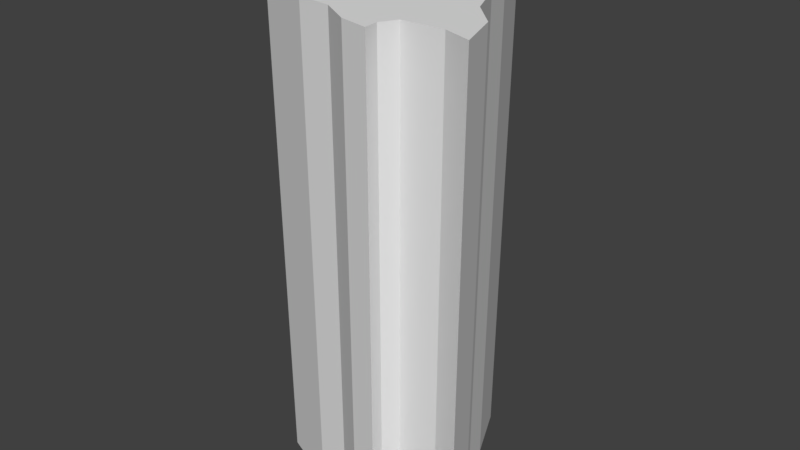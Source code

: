 # Source: level.blend  (saved by Blender 2.79.0; exported with 4.5.12 LTS)
import bpy
from mathutils import Matrix  # noqa: F401  (used for matrix-valued properties, if any)

bpy.ops.wm.read_factory_settings(use_empty=True)
scene = bpy.context.scene
scene.name = 'Scene'

# ---- collections
col_collection_1 = bpy.data.collections.new('Collection 1'); scene.collection.children.link(col_collection_1)

# ---- materials (node trees are filled in below, after node groups)
mat_material_001 = bpy.data.materials.new('Material.001')
mat_material_001.alpha_threshold = 0.0
mat_material_001.use_transparent_shadow = False
mat_material_001.roughness = 0.5
mat_material_002 = bpy.data.materials.new('Material.002')
mat_material_002.alpha_threshold = 0.0
mat_material_002.use_transparent_shadow = False
mat_material_002.roughness = 0.5
mat_material_003 = bpy.data.materials.new('Material.003')
mat_material_003.alpha_threshold = 0.0
mat_material_003.use_transparent_shadow = False
mat_material_003.roughness = 0.5

# ---- material node trees

# ---- world
world_world = bpy.data.worlds.new('World'); scene.world = world_world
world_world.color = (0.05088, 0.05088, 0.05088)
world_world.use_sun_shadow = False
world_world.sun_shadow_jitter_overblur = 0.0
world_world.cycles.sampling_method = 'MANUAL'

# ---- meshes
me_cube_001 = bpy.data.meshes.new('Cube.001')
me_cube_001.from_pydata([(0.3006, 0.8661, -0.002617), (0.09401, 0.8848, -0.002617), (-0.1564, 0.5906, -0.002617), (-0.2253, 0.7909, -0.002617), (0.01887, 1.561, -0.002617), (-0.9954, 0.5154, -0.002617), (-1.853, 0.8473, -0.002617), (-2.216, 1.154, -0.002617), (-1.997, 0.7095, -0.002617), (-1.108, 0.1961, -0.002617), (0.2067, 0.7095, -0.002617), (1.052, 0.3401, -0.002617), (1.49, -0.8756, -0.002617), (-0.8713, -0.008427, -0.002617), (-0.3078, -0.8276, -0.002617), (0.1305, -0.6137, -0.002617), (-1.055, 1.479, -0.002617), (0.6688, 1.496, -0.002617), (-2.536, 0.07853, -0.002617), (-2.843, 0.9385, -0.002617), (-1.495, -1.147, -0.002617), (0.2377, -1.7, -0.002617), (1.73, -1.902, -0.002617), (1.896, -0.03204, -0.002617), (1.611, 0.7419, -0.002617), (1.058, 1.774, -0.002617), (-1.283, 1.875, -0.002617), (-2.471, 1.608, -0.002617), (2.314, -3.287, -0.002617), (2.129, 2.901, -0.002617), (-0.1193, 3.61, -0.002617), (-3.354, 2.526, -0.002617), (-4.965, -0.5308, -0.002617), (-5.297, 1.041, -0.002617), (-2.87, -3.432, -0.002617), (3.062, -4.756, -0.002617), (5.775, -2.538, -0.002617), (6.1, -0.07663, -0.002617), (5.455, 1.958, -0.002617), (7.231, -2.58, -0.002617), (8.873, -4.223, -0.002617), (9.788, -6.834, -0.002617), (8.119, -6.269, -0.002617), (5.723, -6.403, -0.002617), (5.212, -7.346, -0.002617), (5.292, -8.207, -0.002617), (-6.472, -1.18, -0.002617), (-8.115, 3.504, -0.002617), (-8.088, 6.762, -0.002617), (3.866, 5.362, -0.002617), (0.09401, 1.398, -0.002617), (-0.4758, 0.8347, -0.002617), (-1.29, 0.6344, -0.002617), (-1.478, 0.4904, -0.002617), (-1.221, -0.0606, -0.002617), (-1.409, 0.2525, -0.002617), (0.4259, 0.5968, -0.002617), (1.014, 0.722, -0.002617), (0.5511, 0.265, -0.002617), (0.7264, 0.1648, -0.002617), (0.7389, -0.06686, -0.002617), (1.172, -0.1764, -0.002617), (1.026, -0.4947, -0.002617), (1.526, -1.266, -0.002617), (1.287, -1.027, -0.002617), (1.073, -1.063, -0.002617), (0.8746, -0.9121, -0.002617), (0.2991, -0.8725, -0.002617), (-0.7617, -0.6606, -0.002617), (-0.5582, -0.2484, -0.002617), (-0.3547, -0.5719, -0.002617), (-0.9767, 1.134, -0.002617), (0.4192, -1.169, -0.002617), (2.265, -0.9258, -0.002617), (-0.03872, 1.94, -0.002617), (-3.693, -0.1834, -0.002617), (-3.909, 0.8423, -0.002617), (-2.219, -2.393, -0.002617), (-0.02936, -3.059, -0.002617), (3.783, -1.622, -0.002617), (3.837, 0.05313, -0.002617), (3.391, 1.526, -0.002617), (-1.944, 3.506, -0.002617), (-0.1341, -4.452, -0.002617), (3.12, 4.195, -0.002617), (-0.1911, 5.335, -0.002617), (-2.987, 5.176, -0.002617), (-5.148, 3.674, -0.002617), (3.569, -7.83, -0.002617), (1.739, -6.726, -0.002617), (-0.3342, -6.484, -0.002617), (-4.184, -4.896, -0.002617), (-6.769, 1.027, -0.002617), (-9.353, 8.619, -0.002617), (-7.657, 8.485, -0.002617), (-5.611, 6.923, -0.002617), (-3.592, 6.492, -0.002617), (-0.1188, 6.627, -0.002617), (0.4508, 0.9209, -28.91), (0.09822, 1.503, -28.91), (0.008063, 0.9219, -28.91), (-0.101, 0.7567, -28.91), (-0.1462, 0.85, -28.91), (0.0933, 1.725, -28.91), (-0.6478, 1.007, -28.91), (-1.005, 0.7958, -28.91), (-1.277, 0.8534, -28.91), (-1.948, 1.255, -28.91), (-2.459, 1.406, -28.91), (-2.231, 0.6114, -28.91), (-1.701, 0.4132, -28.91), (-1.391, -0.1837, -28.91), (-1.597, 0.1628, -28.91), (-1.303, 0.1039, -28.91), (0.3053, 0.7538, -28.91), (0.5245, 0.6731, -28.91), (1.21, 0.812, -28.91), (0.7243, 0.2993, -28.91), (0.8092, 0.2639, -28.91), (1.18, 0.4879, -28.91), (0.9761, -0.009231, -28.91), (1.387, -0.1297, -28.91), (1.293, -0.4918, -28.91), (1.792, -1.002, -28.91), (1.745, -1.521, -28.91), (1.272, -1.353, -28.91), (0.9672, -1.418, -28.91), (0.696, -1.278, -28.91), (0.1378, -1.141, -28.91), (-0.9563, -0.2048, -28.91), (-0.7745, -0.8835, -28.91), (-0.5722, -0.4803, -28.91), (-0.4676, -0.7414, -28.91), (-0.4348, -0.9826, -28.91), (0.06684, -0.8807, -28.91), (5.76, -0.06912, -28.91), (5.151, 1.853, -28.91), (6.829, -2.435, -28.91), (8.38, -3.986, -28.91), (9.245, -6.453, -28.91), (7.668, -5.919, -28.91), (5.404, -6.046, -28.91), (4.921, -6.936, -28.91), (4.997, -7.75, -28.91), (3.37, -7.394, -28.91), (1.64, -6.351, -28.91), (-0.3184, -6.123, -28.91), (-3.956, -4.622, -28.91), (-6.118, -1.112, -28.91), (-6.397, 0.9737, -28.91), (-7.669, 3.314, -28.91), (-7.644, 6.391, -28.91), (-8.839, 8.146, -28.91), (-7.237, 8.019, -28.91), (-5.304, 6.544, -28.91), (-3.396, 6.137, -28.91), (-0.115, 6.264, -28.91), (3.649, 5.069, -28.91)], [], [(58, 59, 11, 57), (1, 50, 4, 3, 2), (10, 56, 57, 0), (60, 61, 11), (62, 12, 61), (15, 14, 67), (69, 68, 14, 70), (13, 54, 68), (9, 55, 54), (16, 7, 6, 71), (4, 16, 71, 51), (52, 71, 6), (51, 71, 52, 5), (17, 50, 0, 57), (4, 50, 17), (8, 18, 55, 53), (7, 19, 18, 8), (7, 27, 19), (7, 16, 26, 27), (16, 4, 74, 26), (4, 17, 25, 74), (17, 57, 24, 25), (11, 61, 23, 24), (11, 24, 57), (61, 12, 73, 23), (12, 63, 22, 73), (22, 63, 72, 21), (14, 68, 20, 21), (14, 21, 72, 67), (54, 55, 18, 20), (68, 54, 20), (26, 82, 31, 27), (24, 81, 29, 25), (73, 22, 28, 79), (27, 31, 76, 19), (20, 18, 75, 77), (25, 29, 30, 74), (23, 73, 79, 80), (20, 77, 78, 21), (74, 30, 82, 26), (19, 76, 75, 18), (24, 23, 80, 81), (22, 21, 78, 28), (77, 75, 32, 34), (29, 84, 85, 30), (80, 79, 36, 37), (77, 34, 83, 78), (30, 85, 86, 82), (81, 80, 37, 38), (28, 78, 83, 35), (82, 86, 87, 31), (76, 33, 32, 75), (81, 38, 84, 29), (79, 28, 35, 36), (31, 87, 33, 76), (38, 49, 84), (84, 49, 97, 85), (93, 48, 95, 94), (48, 47, 87, 95), (87, 47, 92, 33), (33, 92, 46, 32), (32, 46, 91, 34), (34, 91, 90, 83), (83, 90, 89, 35), (45, 44, 88), (41, 40, 42), (39, 43, 42, 40), (37, 36, 39), (35, 43, 39, 36), (88, 44, 35), (43, 35, 44), (89, 88, 35), (64, 65, 63), (66, 67, 72, 65), (63, 65, 72), (85, 97, 96, 86), (86, 96, 95, 87), (48, 93, 152, 151), (58, 117, 118, 59), (93, 94, 153, 152), (59, 118, 119, 11), (94, 95, 154, 153), (11, 119, 120, 60), (95, 96, 155, 154), (60, 120, 121, 61), (96, 97, 156, 155), (61, 121, 122, 62), (97, 49, 157, 156), (62, 122, 123, 12), (12, 123, 124, 63), (49, 38, 136, 157), (63, 124, 125, 64), (0, 50, 99, 98), (64, 125, 126, 65), (50, 1, 100, 99), (66, 65, 126, 127), (1, 2, 101, 100), (67, 66, 127, 128), (2, 3, 102, 101), (13, 129, 111, 54), (3, 4, 103, 102), (39, 137, 135, 37), (68, 130, 129, 13), (4, 51, 104, 103), (39, 40, 138, 137), (68, 69, 131, 130), (51, 5, 105, 104), (40, 41, 139, 138), (69, 70, 132, 131), (5, 52, 106, 105), (41, 42, 140, 139), (70, 14, 133, 132), (52, 6, 107, 106), (42, 43, 141, 140), (15, 134, 133, 14), (43, 44, 142, 141), (6, 7, 108, 107), (44, 45, 143, 142), (7, 8, 109, 108), (67, 128, 134, 15), (45, 88, 144, 143), (8, 53, 110, 109), (53, 55, 112, 110), (88, 89, 145, 144), (37, 135, 136, 38), (54, 111, 113, 9), (90, 146, 145, 89), (9, 113, 112, 55), (90, 91, 147, 146), (10, 0, 98, 114), (46, 148, 147, 91), (56, 10, 114, 115), (46, 92, 149, 148), (92, 47, 150, 149), (57, 56, 115, 116), (47, 48, 151, 150), (57, 116, 117, 58)])
me_cube_001.polygons.foreach_set('material_index', [0, 0, 0, 0, 0, 0, 0, 0, 0, 0, 0, 0, 0, 0, 0, 0, 0, 0, 0, 0, 0, 0, 0, 0, 0, 0, 0, 0, 0, 0, 0, 0, 0, 0, 0, 0, 0, 0, 0, 0, 0, 0, 0, 0, 0, 0, 0, 0, 0, 0, 0, 0, 0, 0, 0, 0, 0, 0, 0, 0, 0, 0, 0, 0, 0, 0, 0, 0, 0, 0, 0, 0, 0, 0, 0, 0, 0, 1, 2, 1, 2, 1, 2, 1, 2, 1, 2, 1, 2, 2, 1, 2, 2, 2, 2, 2, 2, 2, 2, 2, 2, 1, 2, 2, 1, 2, 2, 1, 2, 2, 1, 2, 2, 1, 2, 1, 2, 1, 2, 2, 1, 2, 2, 1, 1, 2, 1, 2, 1, 2, 1, 2, 1, 1, 2, 1, 2])
_uv = me_cube_001.uv_layers.new(name='UVMap')
_uv.uv.foreach_set('vector', [0.5632, 0.4696, 0.5718, 0.4623, 0.6011, 0.4625, 0.6125, 0.4777, 0.5539, 0.5022, 0.5727, 0.5216, 0.5734, 0.5293, 0.528, 0.5049, 0.5255, 0.496, 0.5553, 0.4933, 0.5666, 0.4847, 0.6125, 0.4777, 0.5677, 0.4974, 0.5642, 0.4533, 0.5906, 0.4406, 0.6011, 0.4625, 0.5687, 0.4314, 0.5873, 0.4077, 0.5906, 0.4406, 0.5015, 0.4446, 0.4629, 0.4452, 0.5038, 0.4315, 0.4665, 0.4721, 0.4371, 0.4605, 0.4629, 0.4452, 0.469, 0.4558, 0.4534, 0.4874, 0.4269, 0.4924, 0.4371, 0.4605, 0.4442, 0.4999, 0.4252, 0.5079, 0.4269, 0.4924, 0.495, 0.5474, 0.4016, 0.5581, 0.4158, 0.5393, 0.4879, 0.5328, 0.5734, 0.5293, 0.495, 0.5474, 0.4879, 0.5328, 0.512, 0.5115, 0.4476, 0.5201, 0.4879, 0.5328, 0.4158, 0.5393, 0.512, 0.5115, 0.4879, 0.5328, 0.4476, 0.5201, 0.4639, 0.5097, 0.6166, 0.5139, 0.5727, 0.5216, 0.5677, 0.4974, 0.6125, 0.4777, 0.5734, 0.5293, 0.5727, 0.5216, 0.6166, 0.5139, 0.4007, 0.5369, 0.3398, 0.5237, 0.4252, 0.5079, 0.4291, 0.5183, 0.4016, 0.5581, 0.3497, 0.5624, 0.3398, 0.5237, 0.4007, 0.5369, 0.4016, 0.5581, 0.4004, 0.5804, 0.3497, 0.5624, 0.4016, 0.5581, 0.495, 0.5474, 0.4936, 0.567, 0.4004, 0.5804, 0.495, 0.5474, 0.5734, 0.5293, 0.5832, 0.5448, 0.4936, 0.567, 0.5734, 0.5293, 0.6166, 0.5139, 0.6541, 0.5168, 0.5832, 0.5448, 0.6166, 0.5139, 0.6125, 0.4777, 0.655, 0.4667, 0.6541, 0.5168, 0.6011, 0.4625, 0.5906, 0.4406, 0.6467, 0.4317, 0.655, 0.4667, 0.6011, 0.4625, 0.655, 0.4667, 0.6125, 0.4777, 0.5906, 0.4406, 0.5873, 0.4077, 0.6398, 0.3905, 0.6467, 0.4317, 0.5873, 0.4077, 0.5755, 0.3922, 0.5665, 0.364, 0.6398, 0.3905, 0.5665, 0.364, 0.5755, 0.3922, 0.5014, 0.4178, 0.4692, 0.4013, 0.4629, 0.4452, 0.4371, 0.4605, 0.3679, 0.4566, 0.4692, 0.4013, 0.4629, 0.4452, 0.4692, 0.4013, 0.5014, 0.4178, 0.5038, 0.4315, 0.4269, 0.4924, 0.4252, 0.5079, 0.3398, 0.5237, 0.3679, 0.4566, 0.4371, 0.4605, 0.4269, 0.4924, 0.3679, 0.4566, 0.4936, 0.567, 0.5069, 0.642, 0.372, 0.6327, 0.4004, 0.5804, 0.655, 0.4667, 0.8088, 0.4611, 0.7706, 0.5383, 0.6541, 0.5168, 0.6398, 0.3905, 0.5665, 0.364, 0.5567, 0.3, 0.7208, 0.334, 0.4004, 0.5804, 0.372, 0.6327, 0.2714, 0.5799, 0.3497, 0.5624, 0.3679, 0.4566, 0.3398, 0.5237, 0.249, 0.5367, 0.2713, 0.4237, 0.6541, 0.5168, 0.7706, 0.5383, 0.6388, 0.6097, 0.5832, 0.5448, 0.6467, 0.4317, 0.6398, 0.3905, 0.7208, 0.334, 0.786, 0.3964, 0.3679, 0.4566, 0.2713, 0.4237, 0.4006, 0.355, 0.4692, 0.4013, 0.5832, 0.5448, 0.6388, 0.6097, 0.5069, 0.642, 0.4936, 0.567, 0.3497, 0.5624, 0.2714, 0.5799, 0.249, 0.5367, 0.3398, 0.5237, 0.655, 0.4667, 0.6467, 0.4317, 0.786, 0.3964, 0.8088, 0.4611, 0.5665, 0.364, 0.4692, 0.4013, 0.4006, 0.355, 0.5567, 0.3, 0.2713, 0.4237, 0.249, 0.5367, 0.1469, 0.5487, 0.1876, 0.3972, 0.7706, 0.5383, 0.8875, 0.5677, 0.697, 0.6766, 0.6388, 0.6097, 0.786, 0.3964, 0.7208, 0.334, 0.827, 0.2598, 0.9401, 0.3467, 0.2713, 0.4237, 0.1876, 0.3972, 0.3422, 0.3043, 0.4006, 0.355, 0.6388, 0.6097, 0.697, 0.6766, 0.495, 0.7259, 0.5069, 0.642, 0.8088, 0.4611, 0.786, 0.3964, 0.9401, 0.3467, 0.9694, 0.4366, 0.5567, 0.3, 0.4006, 0.355, 0.3422, 0.3043, 0.5553, 0.2294, 0.5069, 0.642, 0.495, 0.7259, 0.2883, 0.7118, 0.372, 0.6327, 0.2714, 0.5799, 0.1813, 0.6149, 0.1469, 0.5487, 0.249, 0.5367, 0.8088, 0.4611, 0.9694, 0.4366, 0.8875, 0.5677, 0.7706, 0.5383, 0.7208, 0.334, 0.5567, 0.3, 0.5553, 0.2294, 0.827, 0.2598, 0.372, 0.6327, 0.2883, 0.7118, 0.1813, 0.6149, 0.2714, 0.5799, 0.9694, 0.4366, 0.9827, 0.5972, 0.8875, 0.5677, 0.8875, 0.5677, 0.9827, 0.5972, 0.7494, 0.7241, 0.697, 0.6766, 0.1745, 0.9827, 0.1952, 0.8871, 0.3749, 0.8442, 0.2886, 0.9439, 0.1952, 0.8871, 0.07385, 0.7641, 0.2883, 0.7118, 0.3749, 0.8442, 0.2883, 0.7118, 0.07385, 0.7641, 0.0775, 0.6435, 0.1813, 0.6149, 0.1813, 0.6149, 0.0775, 0.6435, 0.01734, 0.5539, 0.1469, 0.5487, 0.1469, 0.5487, 0.01734, 0.5539, 0.04171, 0.3677, 0.1876, 0.3972, 0.1876, 0.3972, 0.04171, 0.3677, 0.2536, 0.2312, 0.3422, 0.3043, 0.3422, 0.3043, 0.2536, 0.2312, 0.3902, 0.1809, 0.5553, 0.2294, 0.5853, 0.05436, 0.6112, 0.08863, 0.4782, 0.1028, 0.9511, 0.01734, 0.9827, 0.1345, 0.8547, 0.07186, 0.9276, 0.2293, 0.6817, 0.1142, 0.8547, 0.07186, 0.9827, 0.1345, 0.9401, 0.3467, 0.827, 0.2598, 0.9276, 0.2293, 0.5553, 0.2294, 0.6817, 0.1142, 0.9276, 0.2293, 0.827, 0.2598, 0.4782, 0.1028, 0.6112, 0.08863, 0.5553, 0.2294, 0.6817, 0.1142, 0.5553, 0.2294, 0.6112, 0.08863, 0.3902, 0.1809, 0.4782, 0.1028, 0.5553, 0.2294, 0.5675, 0.406, 0.5511, 0.4089, 0.5755, 0.3922, 0.5427, 0.4185, 0.5038, 0.4315, 0.5014, 0.4178, 0.5511, 0.4089, 0.5755, 0.3922, 0.5511, 0.4089, 0.5014, 0.4178, 0.697, 0.6766, 0.7494, 0.7241, 0.5008, 0.7878, 0.495, 0.7259, 0.495, 0.7259, 0.5008, 0.7878, 0.3749, 0.8442, 0.2883, 0.7118, 0.209, 0.9727, 0.2375, 0.9727, 0.2291, 0.000882, 0.2022, 0.0008388, 0.891, 0.984, 0.891, 0.01214, 0.89, 0.01212, 0.8887, 0.9839, 0.6572, 0.9735, 0.6785, 0.9726, 0.6785, 0.0006149, 0.6584, 0.0014, 0.83, 0.9779, 0.83, 0.006096, 0.8245, 0.006039, 0.8254, 0.9779, 0.6067, 0.9735, 0.6359, 0.9725, 0.6359, 0.0006175, 0.6084, 0.001521, 0.8402, 0.9779, 0.8415, 0.006137, 0.8446, 0.006055, 0.8446, 0.9779, 0.4095, 0.9733, 0.4346, 0.9733, 0.4375, 0.001376, 0.4138, 0.001413, 0.6572, 0.9735, 0.6572, 0.00161, 0.653, 0.001495, 0.653, 0.9734, 0.4346, 0.9733, 0.4786, 0.9735, 0.4791, 0.001573, 0.4375, 0.001376, 0.653, 0.9734, 0.653, 0.001495, 0.6499, 0.001555, 0.6507, 0.9734, 0.4786, 0.9735, 0.5277, 0.9733, 0.5255, 0.001376, 0.4791, 0.001573, 0.6507, 0.9734, 0.6499, 0.001555, 0.641, 0.001447, 0.6434, 0.9733, 0.6434, 0.9733, 0.641, 0.001447, 0.6359, 0.001506, 0.639, 0.9733, 0.4095, 0.9735, 0.3618, 0.9734, 0.3624, 0.001544, 0.4074, 0.001587, 0.8765, 0.9839, 0.8797, 0.01206, 0.8739, 0.01209, 0.8737, 0.984, 0.7671, 0.9779, 0.7742, 0.9779, 0.7754, 0.006079, 0.7668, 0.006079, 0.8737, 0.984, 0.8739, 0.01209, 0.87, 0.01206, 0.871, 0.984, 0.8245, 0.9734, 0.8187, 0.9734, 0.8184, 0.00153, 0.8245, 0.001568, 0.7479, 0.9779, 0.7451, 0.9779, 0.7448, 0.005974, 0.7479, 0.005996, 0.8402, 0.9734, 0.8355, 0.9734, 0.8379, 0.001537, 0.8402, 0.00153, 0.7988, 0.9734, 0.7916, 0.9735, 0.7919, 0.001589, 0.7988, 0.00153, 0.8797, 0.984, 0.8823, 0.9839, 0.8812, 0.01213, 0.8799, 0.01214, 0.8355, 0.9779, 0.8355, 0.006065, 0.83, 0.006032, 0.831, 0.9779, 0.8823, 0.9839, 0.8887, 0.9837, 0.8887, 0.01186, 0.8812, 0.01213, 0.3002, 0.9733, 0.3042, 0.001409, 0.3371, 0.001449, 0.335, 0.9733, 0.7587, 0.9734, 0.758, 0.00153, 0.7668, 0.001677, 0.7668, 0.9735, 0.6986, 0.9732, 0.709, 0.9734, 0.7114, 0.001533, 0.6985, 0.001312, 0.3002, 0.9733, 0.2724, 0.9735, 0.2779, 0.001587, 0.3042, 0.001409, 0.979, 0.9839, 0.9819, 0.9841, 0.9819, 0.01221, 0.979, 0.01208, 0.709, 0.9734, 0.7167, 0.9735, 0.7167, 0.001598, 0.7114, 0.001533, 0.2724, 0.9735, 0.2375, 0.9734, 0.2449, 0.001485, 0.2779, 0.001587, 0.7836, 0.9779, 0.7884, 0.9779, 0.7886, 0.00604, 0.7851, 0.006072, 0.9294, 0.9841, 0.9261, 0.9841, 0.9269, 0.01224, 0.9294, 0.01224, 0.7167, 0.9735, 0.7345, 0.9729, 0.7345, 0.0009949, 0.7177, 0.001532, 0.7884, 0.9779, 0.7916, 0.9779, 0.7916, 0.005997, 0.7886, 0.00604, 0.9261, 0.9841, 0.9198, 0.9841, 0.9179, 0.01214, 0.9269, 0.01224, 0.5686, 0.9735, 0.5947, 0.9731, 0.5953, 0.001223, 0.5707, 0.001534, 0.8184, 0.9779, 0.8184, 0.006044, 0.812, 0.005975, 0.8127, 0.9778, 0.5947, 0.9731, 0.6067, 0.9733, 0.6067, 0.001327, 0.5953, 0.001223, 0.9198, 0.9841, 0.914, 0.984, 0.9127, 0.01213, 0.9179, 0.01214, 0.9789, 0.9838, 0.9686, 0.9841, 0.9692, 0.01216, 0.9789, 0.01179, 0.7386, 0.9735, 0.7448, 0.9735, 0.7448, 0.001606, 0.7345, 0.001632, 0.8485, 0.9779, 0.8485, 0.005981, 0.8451, 0.006047, 0.8446, 0.9779, 0.5277, 0.9735, 0.5439, 0.9733, 0.5453, 0.001354, 0.53, 0.001525, 0.8056, 0.9779, 0.812, 0.9779, 0.812, 0.006081, 0.8055, 0.006018, 0.8557, 0.9734, 0.8526, 0.9734, 0.8522, 0.001534, 0.8557, 0.00153, 0.5439, 0.9733, 0.5686, 0.9727, 0.5686, 0.0008267, 0.5453, 0.001354, 0.335, 0.9733, 0.3371, 0.001449, 0.3624, 0.001544, 0.3618, 0.9734, 0.9324, 0.9841, 0.9324, 0.01226, 0.9295, 0.01227, 0.9294, 0.9841, 0.6785, 0.9733, 0.6789, 0.001409, 0.6979, 0.001409, 0.6985, 0.9733, 0.8485, 0.9734, 0.8486, 0.00157, 0.8522, 0.00153, 0.8522, 0.9734, 0.01478, 0.9727, 0.05887, 0.9734, 0.06033, 0.001552, 0.01868, 0.0008388, 0.8604, 0.9778, 0.8591, 0.9779, 0.8584, 0.006085, 0.8604, 0.006055, 0.1142, 0.9735, 0.1126, 0.00158, 0.06033, 0.001552, 0.05887, 0.9734, 0.8584, 0.9779, 0.8557, 0.9779, 0.856, 0.006094, 0.8584, 0.006055, 0.1142, 0.9735, 0.1394, 0.9732, 0.1364, 0.001337, 0.1126, 0.00158, 0.1394, 0.9732, 0.175, 0.9732, 0.1701, 0.001311, 0.1364, 0.001337, 0.7765, 0.9779, 0.7836, 0.9779, 0.7836, 0.006103, 0.7754, 0.006076, 0.175, 0.9732, 0.209, 0.9727, 0.2022, 0.0008388, 0.1701, 0.001311, 0.8055, 0.9779, 0.8055, 0.006129, 0.7988, 0.006105, 0.7992, 0.9779])
me_cube_001.materials.append(mat_material_001)
me_cube_001.materials.append(mat_material_002)
me_cube_001.materials.append(mat_material_003)
me_cube_001.use_remesh_preserve_volume = False
me_cube_001.use_remesh_preserve_attributes = False
me_cube_001.use_mirror_vertex_groups = False
me_cube_001.update()

# ---- objects
ob_cube = bpy.data.objects.new('Cube', me_cube_001)

# ---- transforms, parenting, visibility, modifiers, constraints
ob_cube.location = (0.0, 0.0, 0.0)
ob_cube.lineart.crease_threshold = 0.0

# ---- collection membership
col_collection_1.objects.link(ob_cube)

# ---- scene / render settings (as saved in the file)
scene.frame_start = 1; scene.frame_end = 250; scene.frame_set(1)
scene.render.engine = 'BLENDER_EEVEE_NEXT'
scene.render.resolution_percentage = 50
scene.render.dither_intensity = 0.0
scene.cycles.use_denoising = False
scene.cycles.samples = 128
scene.cycles.sampling_pattern = 'TABULATED_SOBOL'
scene.cycles.use_adaptive_sampling = False
scene.cycles.use_light_tree = False
scene.cycles.blur_glossy = 0.0
scene.cycles.sample_clamp_indirect = 0.0
scene.view_settings.view_transform = 'Standard'
bpy.context.view_layer.update()

# ---- added for rendering (the .blend has no active camera and no usable light): camera, sun
cam_auto = bpy.data.cameras.new('AutoCamera')
cam_auto.lens = 50.0
cam_auto.sensor_width = 36.0
cam_auto.clip_end = 1000.0
ob_auto_camera = bpy.data.objects.new('AutoCamera', cam_auto)
scene.collection.objects.link(ob_auto_camera)
ob_auto_camera.location = (35.8713, -42.5783, 14.0684)
ob_auto_camera.rotation_euler = (1.09748, -7.21219e-08, 0.694738)
scene.camera = ob_auto_camera
light_auto_sun = bpy.data.lights.new('AutoSun', 'SUN')
light_auto_sun.energy = 3.0
light_auto_sun.angle = 0.0523599
ob_auto_sun = bpy.data.objects.new('AutoSun', light_auto_sun)
scene.collection.objects.link(ob_auto_sun)
ob_auto_sun.rotation_euler = (0.872665, 0.174533, 0.523599)
bpy.context.view_layer.update()
